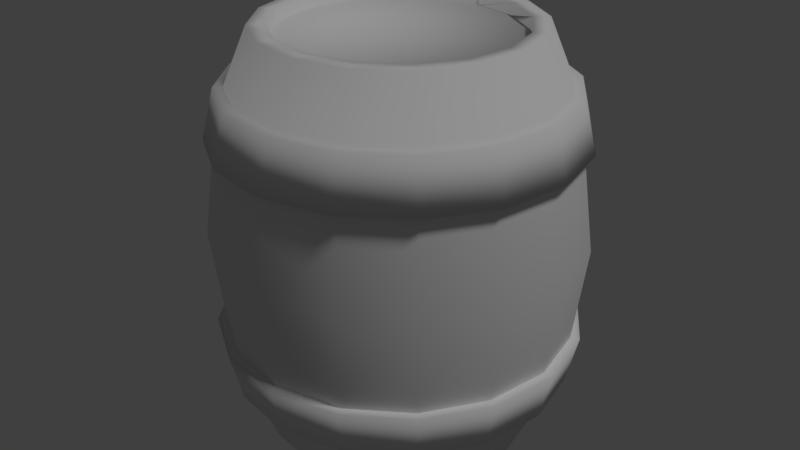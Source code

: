 # Source: barrel.blend  (saved by Blender 2.78.0; exported with 4.5.12 LTS)
import bpy
from mathutils import Matrix  # noqa: F401  (used for matrix-valued properties, if any)

bpy.ops.wm.read_factory_settings(use_empty=True)
scene = bpy.context.scene
scene.name = 'Scene'

# ---- collections
col_collection_1 = bpy.data.collections.new('Collection 1'); scene.collection.children.link(col_collection_1)

# ---- materials (node trees are filled in below, after node groups)
mat_material_001 = bpy.data.materials.new('Material.001')
mat_material_001.alpha_threshold = 0.0
mat_material_001.use_transparent_shadow = False
mat_material_001.roughness = 0.5

# ---- material node trees

# ---- world
world_world = bpy.data.worlds.new('World'); scene.world = world_world
world_world.color = (0.05088, 0.05088, 0.05088)
world_world.use_sun_shadow = False
world_world.sun_shadow_jitter_overblur = 0.0
world_world.cycles.sampling_method = 'MANUAL'

# ---- lights
light_sun = bpy.data.lights.new('Sun', 'SUN')
light_sun.transmission_factor = 0.0
light_sun.angle = 0.1993
light_sun.energy = 1.0
light_sun.shadow_buffer_clip_start = 0.5
light_sun.shadow_soft_size = 0.1
light_sun.shadow_cascade_max_distance = 1000.0

# ---- meshes
me_cylinder_002 = bpy.data.meshes.new('Cylinder.002')
me_cylinder_002.from_pydata([], [], [])
me_cylinder_002.use_remesh_preserve_volume = False
me_cylinder_002.use_remesh_preserve_attributes = False
me_cylinder_002.use_mirror_vertex_groups = False
me_cylinder_002.update()
me_cylinder_001 = bpy.data.meshes.new('Cylinder.001')
me_cylinder_001.from_pydata([(-8.54e-08, 1.377, 0.7303), (-7.457e-08, 1.284, 1.11), (0.5269, 1.272, 0.7303), (0.4912, 1.186, 1.11), (0.9736, 0.9736, 0.7303), (0.9077, 0.9077, 1.11), (1.272, 0.5269, 0.7303), (1.186, 0.4912, 1.11), (1.377, -5.061e-08, 0.7303), (1.284, -4.618e-08, 1.11), (1.272, -0.5269, 0.7303), (1.186, -0.4912, 1.11), (0.9736, -0.9736, 0.7303), (0.9077, -0.9077, 1.11), (0.5269, -1.272, 0.7303), (0.4912, -1.186, 1.11), (1.225e-07, -1.377, 0.7303), (1.193e-07, -1.284, 1.11), (-0.5269, -1.272, 0.7303), (-0.4912, -1.186, 1.11), (-0.9736, -0.9736, 0.7303), (-0.9077, -0.9077, 1.11), (-1.272, -0.5269, 0.7303), (-1.186, -0.4912, 1.11), (-1.377, 2.599e-08, 0.7303), (-1.284, 2.524e-08, 1.11), (-1.272, 0.5269, 0.7303), (-1.186, 0.4912, 1.11), (-0.9736, 0.9736, 0.7303), (-0.9077, 0.9077, 1.11), (-0.5269, 1.272, 0.7303), (-0.4912, 1.186, 1.11), (-8.54e-08, 1.377, -0.7303), (-7.457e-08, 1.284, -1.11), (0.5269, 1.272, -0.7303), (0.4912, 1.186, -1.11), (0.9736, 0.9736, -0.7303), (0.9077, 0.9077, -1.11), (1.272, 0.5269, -0.7303), (1.186, 0.4912, -1.11), (1.377, -5.061e-08, -0.7303), (1.284, -4.618e-08, -1.11), (1.272, -0.5269, -0.7303), (1.186, -0.4912, -1.11), (0.9736, -0.9736, -0.7303), (0.9077, -0.9077, -1.11), (0.5269, -1.272, -0.7303), (0.4912, -1.186, -1.11), (1.225e-07, -1.377, -0.7303), (1.193e-07, -1.284, -1.11), (-0.5269, -1.272, -0.7303), (-0.4912, -1.186, -1.11), (-0.9736, -0.9736, -0.7303), (-0.9077, -0.9077, -1.11), (-1.272, -0.5269, -0.7303), (-1.186, -0.4912, -1.11), (-1.377, 2.599e-08, -0.7303), (-1.284, 2.524e-08, -1.11), (-1.272, 0.5269, -0.7303), (-1.186, 0.4912, -1.11), (-0.9736, 0.9736, -0.7303), (-0.9077, 0.9077, -1.11), (-0.5269, 1.272, -0.7303), (-0.4912, 1.186, -1.11), (-2.795e-08, 0.8901, 1.455), (0.3406, 0.8223, 1.455), (0.6294, 0.6294, 1.455), (0.8223, 0.3406, 1.455), (0.8901, -4.655e-08, 1.455), (0.8223, -0.3406, 1.455), (0.6294, -0.6294, 1.455), (0.3406, -0.8223, 1.455), (1.309e-07, -0.8901, 1.455), (-0.3406, -0.8223, 1.455), (-0.6294, -0.6294, 1.455), (-0.8223, -0.3406, 1.455), (-0.8901, 2.167e-09, 1.455), (-0.8223, 0.3406, 1.455), (-0.6294, 0.6294, 1.455), (-0.3406, 0.8223, 1.455), (-2.795e-08, 0.8901, -1.455), (0.3406, 0.8223, -1.455), (0.6294, 0.6294, -1.455), (0.8223, 0.3406, -1.455), (0.8901, -4.655e-08, -1.455), (0.8223, -0.3406, -1.455), (0.6294, -0.6294, -1.455), (0.3406, -0.8223, -1.455), (1.309e-07, -0.8901, -1.455), (-0.3406, -0.8223, -1.455), (-0.6294, -0.6294, -1.455), (-0.8223, -0.3406, -1.455), (-0.8901, 2.167e-09, -1.455), (-0.8223, 0.3406, -1.455), (-0.6294, 0.6294, -1.455), (-0.3406, 0.8223, -1.455), (-1.857e-08, 1.4, -6.089e-11), (0.5359, 1.294, -6.089e-11), (0.9902, 0.9902, -6.089e-11), (1.294, 0.5359, -6.089e-11), (1.4, -6.445e-08, -6.089e-11), (1.294, -0.5359, -6.089e-11), (0.9902, -0.9902, -6.089e-11), (0.5359, -1.294, -6.089e-11), (1.929e-07, -1.4, -6.089e-11), (-0.5359, -1.294, -6.089e-11), (-0.9902, -0.9902, -6.089e-11), (-1.294, -0.5359, -6.089e-11), (-1.4, 1.346e-08, -6.089e-11), (-1.294, 0.5359, -6.089e-11), (-0.9902, 0.9902, -6.089e-11), (-0.5359, 1.294, -6.089e-11), (1.305, -5.958e-08, 0.7303), (1.305, -5.958e-08, -0.7303), (1.119, -0.4635, 1.11), (0.8565, -0.8565, -1.11), (1.119, -0.4635, -1.11), (0.923, -0.923, 0.7303), (1.206, -0.4995, 0.7303), (0.923, -0.923, -0.7303), (0.4995, -1.206, -0.7303), (1.728e-07, -1.211, 1.11), (0.4635, -1.119, 1.11), (0.4635, -1.119, -1.11), (-0.4995, -1.206, 0.7303), (1.828e-07, -1.305, -0.7303), (1.828e-07, -1.305, 0.7303), (-0.4635, -1.119, -1.11), (-0.4635, -1.119, 1.11), (-0.923, -0.923, -0.7303), (-1.206, -0.4995, -0.7303), (-0.8565, -0.8565, -1.11), (-1.119, -0.4635, 1.11), (-0.923, -0.923, 0.7303), (-1.119, -0.4635, -1.11), (-1.305, 1.304e-08, -0.7303), (1.119, 0.4635, -1.11), (1.119, 0.4635, 1.11), (1.211, -5.477e-08, 1.11), (-0.8565, -0.8565, 1.11), (0.8565, -0.8565, 1.11), (0.8565, 0.8565, 1.11), (-1.119, 0.4635, 1.11), (-1.211, 1.262e-08, 1.11), (-1.305, 1.304e-08, 0.7303), (-0.8565, 0.8565, 1.11), (-1.119, 0.4635, -1.11), (1.206, 0.4995, -0.7303), (0.923, 0.923, 0.7303), (-0.923, 0.923, 0.7303), (0.4995, 1.206, 0.7303), (-0.4995, 1.206, -0.7303), (-1.206, 0.4995, -0.7303), (-0.4995, -1.206, -0.7303), (0.4995, 1.206, -0.7303), (0.923, 0.923, -0.7303), (1.206, -0.4995, -0.7303), (-6.91e-08, 1.211, -1.11), (-1.211, 1.262e-08, -1.11), (1.138e-07, -1.211, -1.11), (1.211, -5.477e-08, -1.11), (-0.8565, 0.8565, -1.11), (-0.923, 0.923, -0.7303), (-1.206, 0.4995, 0.7303), (-0.4995, 1.206, 0.7303), (-1.206, -0.4995, 0.7303), (0.4995, -1.206, 0.7303), (1.206, 0.4995, 0.7303), (-0.4635, 1.119, 1.11), (0.4635, 1.119, 1.11), (-1.012e-08, 1.211, 1.11), (0.4635, 1.119, -1.11), (-0.4635, 1.119, -1.11), (0.8565, 0.8565, -1.11), (-1.432e-08, 1.305, 0.7303), (-1.432e-08, 1.305, -0.7303), (0.3946, 0.9527, 1.543), (-2.071e-09, 1.031, 1.543), (0.7291, 0.7291, 1.543), (0.9527, 0.3946, 1.543), (1.031, -4.556e-08, 1.543), (0.9527, -0.3946, 1.543), (0.7291, -0.7291, 1.543), (0.3946, -0.9527, 1.543), (1.536e-07, -1.031, 1.543), (-0.3946, -0.9527, 1.543), (-0.7291, -0.7291, 1.543), (-0.9527, -0.3946, 1.543), (-1.031, 1.181e-08, 1.543), (-0.9527, 0.3946, 1.543), (-0.7291, 0.7291, 1.543), (-0.3946, 0.9527, 1.543), (0.3946, 0.9527, -1.543), (-2.071e-09, 1.031, -1.543), (0.7291, 0.7291, -1.543), (0.9527, 0.3946, -1.543), (1.031, -4.556e-08, -1.543), (0.9527, -0.3946, -1.543), (0.7291, -0.7291, -1.543), (0.3946, -0.9527, -1.543), (1.536e-07, -1.031, -1.543), (-0.3946, -0.9527, -1.543), (-0.7291, -0.7291, -1.543), (-0.9527, -0.3946, -1.543), (-1.031, 1.181e-08, -1.543), (-0.9527, 0.3946, -1.543), (-0.7291, 0.7291, -1.543), (-0.3946, 0.9527, -1.543), (0.3446, 0.832, 1.543), (-2.587e-08, 0.9006, 1.543), (0.6368, 0.6368, 1.543), (0.832, 0.3446, 1.543), (0.9006, -4.655e-08, 1.543), (0.832, -0.3446, 1.543), (0.6368, -0.6368, 1.543), (0.3446, -0.832, 1.543), (1.328e-07, -0.9006, 1.543), (-0.3446, -0.832, 1.543), (-0.6368, -0.6368, 1.543), (-0.832, -0.3446, 1.543), (-0.9006, 2.886e-09, 1.543), (-0.832, 0.3446, 1.543), (-0.6368, 0.6368, 1.543), (-0.3446, 0.8321, 1.543), (0.3446, 0.832, -1.543), (-2.587e-08, 0.9006, -1.543), (0.6368, 0.6368, -1.543), (0.832, 0.3446, -1.543), (0.9006, -4.655e-08, -1.543), (0.832, -0.3446, -1.543), (0.6368, -0.6368, -1.543), (0.3446, -0.832, -1.543), (1.328e-07, -0.9006, -1.543), (-0.3446, -0.832, -1.543), (-0.6368, -0.6368, -1.543), (-0.832, -0.3446, -1.543), (-0.9006, 2.886e-09, -1.543), (-0.832, 0.3446, -1.543), (-0.6368, 0.6368, -1.543), (-0.3446, 0.8321, -1.543), (4.657e-08, -1.118e-08, 1.455), (4.657e-08, -1.118e-08, -1.455)], [], [(0, 1, 3, 2), (2, 3, 5, 4), (4, 5, 7, 6), (6, 7, 9, 8), (8, 9, 11, 10), (10, 11, 13, 12), (12, 13, 15, 14), (14, 15, 17, 16), (16, 17, 19, 18), (18, 19, 21, 20), (20, 21, 23, 22), (22, 23, 25, 24), (24, 25, 27, 26), (26, 27, 29, 28), (28, 29, 31, 30), (30, 31, 1, 0), (32, 34, 35, 33), (34, 36, 37, 35), (36, 38, 39, 37), (38, 40, 41, 39), (40, 42, 43, 41), (42, 44, 45, 43), (44, 46, 47, 45), (46, 48, 49, 47), (48, 50, 51, 49), (50, 52, 53, 51), (52, 54, 55, 53), (54, 56, 57, 55), (56, 58, 59, 57), (58, 60, 61, 59), (60, 62, 63, 61), (62, 32, 33, 63), (90, 91, 241), (111, 164, 174, 96), (110, 149, 164, 111), (109, 163, 149, 110), (108, 144, 163, 109), (107, 165, 144, 108), (106, 133, 165, 107), (105, 124, 133, 106), (104, 126, 124, 105), (103, 166, 126, 104), (102, 117, 166, 103), (101, 118, 117, 102), (100, 112, 118, 101), (99, 167, 112, 100), (98, 148, 167, 99), (97, 150, 148, 98), (96, 174, 150, 97), (77, 76, 240), (111, 96, 175, 151), (110, 111, 151, 162), (109, 110, 162, 152), (108, 109, 152, 135), (107, 108, 135, 130), (106, 107, 130, 129), (105, 106, 129, 153), (104, 105, 153, 125), (103, 104, 125, 120), (102, 103, 120, 119), (101, 102, 119, 156), (100, 101, 156, 113), (99, 100, 113, 147), (98, 99, 147, 155), (97, 98, 155, 154), (96, 97, 154, 175), (114, 138, 180, 181), (116, 115, 198, 197), (159, 127, 201, 200), (141, 169, 176, 178), (146, 161, 206, 205), (132, 139, 186, 187), (172, 157, 193, 207), (115, 123, 199, 198), (173, 136, 195, 194), (142, 143, 188, 189), (131, 134, 203, 202), (170, 168, 191, 177), (139, 128, 185, 186), (136, 160, 196, 195), (171, 173, 194, 192), (127, 131, 202, 201), (140, 114, 181, 182), (145, 142, 189, 190), (158, 146, 205, 204), (121, 122, 183, 184), (169, 170, 177, 176), (128, 121, 184, 185), (160, 116, 197, 196), (123, 159, 200, 199), (137, 141, 178, 179), (138, 137, 179, 180), (157, 171, 192, 193), (134, 158, 204, 203), (122, 140, 182, 183), (143, 132, 187, 188), (168, 145, 190, 191), (161, 172, 207, 206), (33, 157, 172, 63), (63, 172, 161, 61), (61, 161, 146, 59), (59, 146, 158, 57), (57, 158, 134, 55), (55, 134, 131, 53), (53, 131, 127, 51), (51, 127, 159, 49), (49, 159, 123, 47), (47, 123, 115, 45), (45, 115, 116, 43), (43, 116, 160, 41), (41, 160, 136, 39), (39, 136, 173, 37), (37, 173, 171, 35), (35, 171, 157, 33), (34, 154, 155, 36), (36, 155, 147, 38), (38, 147, 113, 40), (40, 113, 156, 42), (42, 156, 119, 44), (44, 119, 120, 46), (46, 120, 125, 48), (48, 125, 153, 50), (50, 153, 129, 52), (52, 129, 130, 54), (54, 130, 135, 56), (56, 135, 152, 58), (58, 152, 162, 60), (60, 162, 151, 62), (62, 151, 175, 32), (32, 175, 154, 34), (3, 169, 141, 5), (5, 141, 137, 7), (7, 137, 138, 9), (9, 138, 114, 11), (11, 114, 140, 13), (13, 140, 122, 15), (15, 122, 121, 17), (17, 121, 128, 19), (19, 128, 139, 21), (21, 139, 132, 23), (23, 132, 143, 25), (25, 143, 142, 27), (27, 142, 145, 29), (29, 145, 168, 31), (31, 168, 170, 1), (1, 170, 169, 3), (0, 174, 164, 30), (30, 164, 149, 28), (28, 149, 163, 26), (26, 163, 144, 24), (24, 144, 165, 22), (22, 165, 133, 20), (20, 133, 124, 18), (18, 124, 126, 16), (16, 126, 166, 14), (14, 166, 117, 12), (12, 117, 118, 10), (10, 118, 112, 8), (8, 112, 167, 6), (6, 167, 148, 4), (4, 148, 150, 2), (2, 150, 174, 0), (209, 208, 176, 177), (208, 210, 178, 176), (210, 211, 179, 178), (211, 212, 180, 179), (212, 213, 181, 180), (213, 214, 182, 181), (214, 215, 183, 182), (215, 216, 184, 183), (216, 217, 185, 184), (217, 218, 186, 185), (218, 219, 187, 186), (219, 220, 188, 187), (220, 221, 189, 188), (221, 222, 190, 189), (222, 223, 191, 190), (223, 209, 177, 191), (224, 225, 193, 192), (226, 224, 192, 194), (227, 226, 194, 195), (228, 227, 195, 196), (229, 228, 196, 197), (230, 229, 197, 198), (231, 230, 198, 199), (232, 231, 199, 200), (233, 232, 200, 201), (234, 233, 201, 202), (235, 234, 202, 203), (236, 235, 203, 204), (237, 236, 204, 205), (238, 237, 205, 206), (239, 238, 206, 207), (225, 239, 207, 193), (64, 65, 208, 209), (65, 66, 210, 208), (66, 67, 211, 210), (67, 68, 212, 211), (68, 69, 213, 212), (69, 70, 214, 213), (70, 71, 215, 214), (71, 72, 216, 215), (72, 73, 217, 216), (73, 74, 218, 217), (74, 75, 219, 218), (75, 76, 220, 219), (76, 77, 221, 220), (77, 78, 222, 221), (78, 79, 223, 222), (79, 64, 209, 223), (81, 80, 225, 224), (82, 81, 224, 226), (83, 82, 226, 227), (84, 83, 227, 228), (85, 84, 228, 229), (86, 85, 229, 230), (87, 86, 230, 231), (88, 87, 231, 232), (89, 88, 232, 233), (90, 89, 233, 234), (91, 90, 234, 235), (92, 91, 235, 236), (93, 92, 236, 237), (94, 93, 237, 238), (95, 94, 238, 239), (80, 95, 239, 225), (78, 77, 240), (65, 64, 240), (91, 92, 241), (79, 78, 240), (66, 65, 240), (92, 93, 241), (64, 79, 240), (67, 66, 240), (93, 94, 241), (80, 81, 241), (68, 67, 240), (94, 95, 241), (81, 82, 241), (69, 68, 240), (95, 80, 241), (82, 83, 241), (70, 69, 240), (83, 84, 241), (71, 70, 240), (84, 85, 241), (72, 71, 240), (85, 86, 241), (73, 72, 240), (86, 87, 241), (74, 73, 240), (87, 88, 241), (75, 74, 240), (88, 89, 241), (76, 75, 240), (89, 90, 241)])
me_cylinder_001.polygons.foreach_set('use_smooth', [True] * 256)
_k = set([(112, 118), (112, 167), (113, 147), (113, 156), (115, 116), (115, 123), (116, 160), (117, 118), (117, 166), (119, 120), (119, 156), (120, 125), (123, 159), (124, 126), (124, 133), (125, 153), (126, 166), (127, 131), (127, 159), (129, 130), (129, 153), (130, 135), (131, 134), (133, 165), (134, 158), (135, 152), (136, 160), (136, 173), (144, 163), (144, 165), (146, 158), (146, 161), (147, 155), (148, 150), (148, 167), (149, 163), (149, 164), (150, 174), (151, 162), (151, 175), (152, 162), (154, 155), (154, 175), (157, 171), (157, 172), (161, 172), (164, 174), (171, 173)])
me_cylinder_001.attributes.new('sharp_edge', 'BOOLEAN', 'EDGE').data.foreach_set('value', [ (min(e.vertices), max(e.vertices)) in _k for e in me_cylinder_001.edges])
_uv = me_cylinder_001.uv_layers.new(name='UVMap')
_uv.uv.foreach_set('vector', [0.7594, 0.6633, 0.7364, 0.6259, 0.7702, 0.5911, 0.8058, 0.6169, 0.8058, 0.6169, 0.7702, 0.5911, 0.7881, 0.546, 0.8309, 0.5562, 0.8309, 0.5562, 0.7881, 0.546, 0.7875, 0.4975, 0.8309, 0.4906, 0.8309, 0.4906, 0.7875, 0.4975, 0.7683, 0.453, 0.8057, 0.43, 0.8057, 0.43, 0.7683, 0.453, 0.7335, 0.4191, 0.7593, 0.3836, 0.7593, 0.3836, 0.7335, 0.4191, 0.6884, 0.4012, 0.6986, 0.3585, 0.6986, 0.3585, 0.6884, 0.4012, 0.6399, 0.4019, 0.633, 0.3585, 0.633, 0.3585, 0.6399, 0.4019, 0.5954, 0.4211, 0.5724, 0.3836, 0.5724, 0.3836, 0.5954, 0.4211, 0.5615, 0.4559, 0.526, 0.4301, 0.526, 0.4301, 0.5615, 0.4559, 0.5436, 0.5009, 0.5009, 0.4907, 0.5009, 0.4907, 0.5436, 0.5009, 0.5443, 0.5494, 0.5009, 0.5563, 0.5009, 0.5563, 0.5443, 0.5494, 0.5635, 0.594, 0.526, 0.617, 0.526, 0.617, 0.5635, 0.594, 0.5983, 0.6278, 0.5725, 0.6634, 0.5725, 0.6634, 0.5983, 0.6278, 0.6433, 0.6457, 0.6331, 0.6885, 0.6331, 0.6885, 0.6433, 0.6457, 0.6918, 0.645, 0.6987, 0.6884, 0.6987, 0.6884, 0.6918, 0.645, 0.7364, 0.6259, 0.7594, 0.6633, 0.6991, 0.009706, 0.7596, 0.03475, 0.7367, 0.07229, 0.6922, 0.05317, 0.7596, 0.03475, 0.8061, 0.081, 0.7705, 0.1069, 0.7367, 0.07229, 0.8061, 0.081, 0.8313, 0.1416, 0.7884, 0.1519, 0.7705, 0.1069, 0.8313, 0.1416, 0.8314, 0.2074, 0.7877, 0.2003, 0.7884, 0.1519, 0.8314, 0.2074, 0.806, 0.268, 0.7685, 0.2448, 0.7877, 0.2003, 0.806, 0.268, 0.7594, 0.3143, 0.7337, 0.2786, 0.7685, 0.2448, 0.7594, 0.3143, 0.6988, 0.3392, 0.6886, 0.2964, 0.7337, 0.2786, 0.6988, 0.3392, 0.6333, 0.3392, 0.6402, 0.2957, 0.6886, 0.2964, 0.6333, 0.3392, 0.5727, 0.3141, 0.5957, 0.2766, 0.6402, 0.2957, 0.5727, 0.3141, 0.5263, 0.2678, 0.562, 0.2419, 0.5957, 0.2766, 0.5263, 0.2678, 0.5011, 0.2072, 0.544, 0.1969, 0.562, 0.2419, 0.5011, 0.2072, 0.501, 0.1414, 0.5446, 0.1484, 0.544, 0.1969, 0.501, 0.1414, 0.5264, 0.08076, 0.5639, 0.104, 0.5446, 0.1484, 0.5264, 0.08076, 0.573, 0.03454, 0.5987, 0.07027, 0.5639, 0.104, 0.573, 0.03454, 0.6336, 0.009622, 0.6438, 0.05245, 0.5987, 0.07027, 0.6336, 0.009622, 0.6991, 0.009706, 0.6922, 0.05317, 0.6438, 0.05245, 0.569, 0.8966, 0.5565, 0.8648, 0.569, 0.8966, 0.3829, 0.2209, 0.3242, 0.2295, 0.3127, 0.2005, 0.3632, 0.1703, 0.3821, 0.2752, 0.3231, 0.2614, 0.3242, 0.2295, 0.3829, 0.2209, 0.3612, 0.3256, 0.3127, 0.2914, 0.3231, 0.2614, 0.3821, 0.2752, 0.3229, 0.3641, 0.2916, 0.3143, 0.3127, 0.2914, 0.3612, 0.3256, 0.2728, 0.3849, 0.2633, 0.3268, 0.2916, 0.3143, 0.3229, 0.3641, 0.2185, 0.3847, 0.2322, 0.3273, 0.2633, 0.3268, 0.2728, 0.3849, 0.1684, 0.3635, 0.2033, 0.3155, 0.2322, 0.3273, 0.2185, 0.3847, 0.13, 0.3245, 0.1809, 0.2934, 0.2033, 0.3155, 0.1684, 0.3635, 0.1095, 0.2736, 0.1686, 0.2642, 0.1809, 0.2934, 0.13, 0.3245, 0.11, 0.2186, 0.1683, 0.2325, 0.1686, 0.2642, 0.1095, 0.2736, 0.1315, 0.168, 0.18, 0.203, 0.1683, 0.2325, 0.11, 0.2186, 0.1706, 0.1296, 0.202, 0.1802, 0.18, 0.203, 0.1315, 0.168, 0.2213, 0.1091, 0.2308, 0.1676, 0.202, 0.1802, 0.1706, 0.1296, 0.2757, 0.1097, 0.262, 0.1671, 0.2308, 0.1676, 0.2213, 0.1091, 0.3256, 0.1312, 0.2908, 0.1786, 0.262, 0.1671, 0.2757, 0.1097, 0.3632, 0.1703, 0.3127, 0.2005, 0.2908, 0.1786, 0.3256, 0.1312, 0.06456, 0.6581, 0.06511, 0.6248, 0.06456, 0.6581, 0.3829, 0.2209, 0.3632, 0.1703, 0.4548, 0.1087, 0.4911, 0.1988, 0.3821, 0.2752, 0.3829, 0.2209, 0.4911, 0.1988, 0.4906, 0.2956, 0.3612, 0.3256, 0.3821, 0.2752, 0.4906, 0.2956, 0.454, 0.3853, 0.3229, 0.3641, 0.3612, 0.3256, 0.454, 0.3853, 0.3861, 0.4547, 0.2728, 0.3849, 0.3229, 0.3641, 0.3861, 0.4547, 0.2964, 0.493, 0.2185, 0.3847, 0.2728, 0.3849, 0.2964, 0.493, 0.1986, 0.4939, 0.1684, 0.3635, 0.2185, 0.3847, 0.1986, 0.4939, 0.1077, 0.4569, 0.13, 0.3245, 0.1684, 0.3635, 0.1077, 0.4569, 0.03797, 0.3875, 0.1095, 0.2736, 0.13, 0.3245, 0.03797, 0.3875, 0.0001789, 0.2966, 0.11, 0.2186, 0.1095, 0.2736, 0.0001789, 0.2966, 0.000179, 0.198, 0.1315, 0.168, 0.11, 0.2186, 0.000179, 0.198, 0.03797, 0.107, 0.1706, 0.1296, 0.1315, 0.168, 0.03797, 0.107, 0.1077, 0.03747, 0.2213, 0.1091, 0.1706, 0.1296, 0.1077, 0.03747, 0.1987, 0.0001789, 0.2757, 0.1097, 0.2213, 0.1091, 0.1987, 0.0001789, 0.2967, 0.0007828, 0.3256, 0.1312, 0.2757, 0.1097, 0.2967, 0.0007828, 0.3867, 0.03902, 0.3632, 0.1703, 0.3256, 0.1312, 0.3867, 0.03902, 0.4548, 0.1087, 0.3017, 0.6134, 0.3017, 0.6727, 0.2504, 0.6635, 0.251, 0.625, 0.7664, 0.9342, 0.7248, 0.9767, 0.6942, 0.9343, 0.7218, 0.9067, 0.6106, 0.9998, 0.5559, 0.9766, 0.5844, 0.9328, 0.6197, 0.9485, 0.2358, 0.7692, 0.1803, 0.7915, 0.1693, 0.74, 0.206, 0.7258, 0.5136, 0.7639, 0.5552, 0.7214, 0.5858, 0.7637, 0.5582, 0.7914, 0.02338, 0.558, 0.06613, 0.5163, 0.09572, 0.5597, 0.06726, 0.5865, 0.6099, 0.6983, 0.6692, 0.6983, 0.6601, 0.7495, 0.6215, 0.749, 0.7248, 0.9767, 0.67, 0.9998, 0.6583, 0.949, 0.6942, 0.9343, 0.7655, 0.764, 0.7882, 0.8191, 0.7368, 0.8308, 0.7221, 0.7939, 0.0001789, 0.6721, 0.0001789, 0.6128, 0.05151, 0.622, 0.05085, 0.6605, 0.5145, 0.934, 0.4919, 0.8788, 0.5432, 0.8673, 0.5579, 0.9042, 0.1205, 0.7911, 0.06549, 0.7682, 0.09334, 0.7236, 0.1297, 0.7392, 0.06613, 0.5163, 0.1217, 0.4943, 0.1325, 0.5458, 0.09572, 0.5597, 0.7882, 0.8191, 0.7886, 0.8788, 0.7368, 0.8703, 0.7368, 0.8308, 0.7239, 0.7214, 0.7655, 0.764, 0.7221, 0.7939, 0.6954, 0.7653, 0.5559, 0.9766, 0.5145, 0.934, 0.5579, 0.9042, 0.5844, 0.9328, 0.2787, 0.5588, 0.3017, 0.6134, 0.251, 0.625, 0.2364, 0.5892, 0.02328, 0.7267, 0.0001789, 0.6721, 0.05085, 0.6605, 0.06552, 0.6962, 0.4914, 0.8192, 0.5136, 0.7639, 0.5582, 0.7914, 0.5433, 0.8277, 0.1813, 0.4949, 0.2363, 0.5173, 0.2088, 0.5618, 0.1722, 0.5468, 0.1803, 0.7915, 0.1205, 0.7911, 0.1297, 0.7392, 0.1693, 0.74, 0.1217, 0.4943, 0.1813, 0.4949, 0.1722, 0.5468, 0.1325, 0.5458, 0.7886, 0.8788, 0.7664, 0.9342, 0.7218, 0.9067, 0.7368, 0.8703, 0.67, 0.9998, 0.6106, 0.9998, 0.6197, 0.9485, 0.6583, 0.949, 0.2784, 0.7274, 0.2358, 0.7692, 0.206, 0.7258, 0.2345, 0.6988, 0.3017, 0.6727, 0.2784, 0.7274, 0.2345, 0.6988, 0.2504, 0.6635, 0.6692, 0.6983, 0.7239, 0.7214, 0.6954, 0.7653, 0.6601, 0.7495, 0.4919, 0.8788, 0.4914, 0.8192, 0.5433, 0.8277, 0.5432, 0.8673, 0.2363, 0.5173, 0.2787, 0.5588, 0.2364, 0.5892, 0.2088, 0.5618, 0.0001789, 0.6128, 0.02338, 0.558, 0.06726, 0.5865, 0.05151, 0.622, 0.06549, 0.7682, 0.02328, 0.7267, 0.06552, 0.6962, 0.09334, 0.7236, 0.5552, 0.7214, 0.6099, 0.6983, 0.6215, 0.749, 0.5858, 0.7637, 0.6922, 0.05317, 0.6907, 0.06014, 0.6451, 0.05947, 0.6438, 0.05245, 0.6438, 0.05245, 0.6451, 0.05947, 0.6026, 0.07628, 0.5987, 0.07027, 0.5987, 0.07027, 0.6026, 0.07628, 0.5698, 0.108, 0.5639, 0.104, 0.5639, 0.104, 0.5698, 0.108, 0.5517, 0.15, 0.5446, 0.1484, 0.5446, 0.1484, 0.5517, 0.15, 0.551, 0.1956, 0.544, 0.1969, 0.544, 0.1969, 0.551, 0.1956, 0.5679, 0.238, 0.562, 0.2419, 0.562, 0.2419, 0.5679, 0.238, 0.5998, 0.2707, 0.5957, 0.2766, 0.5957, 0.2766, 0.5998, 0.2707, 0.6417, 0.2887, 0.6402, 0.2957, 0.6402, 0.2957, 0.6417, 0.2887, 0.6873, 0.2894, 0.6886, 0.2964, 0.6886, 0.2964, 0.6873, 0.2894, 0.7298, 0.2725, 0.7337, 0.2786, 0.7337, 0.2786, 0.7298, 0.2725, 0.7626, 0.2408, 0.7685, 0.2448, 0.7685, 0.2448, 0.7626, 0.2408, 0.7807, 0.1988, 0.7877, 0.2003, 0.7877, 0.2003, 0.7807, 0.1988, 0.7813, 0.1532, 0.7884, 0.1519, 0.7884, 0.1519, 0.7813, 0.1532, 0.7645, 0.1108, 0.7705, 0.1069, 0.7705, 0.1069, 0.7645, 0.1108, 0.7326, 0.07817, 0.7367, 0.07229, 0.7367, 0.07229, 0.7326, 0.07817, 0.6907, 0.06014, 0.6922, 0.05317, 0.7596, 0.03475, 0.7648, 0.02661, 0.814, 0.07546, 0.8061, 0.081, 0.8061, 0.081, 0.814, 0.07546, 0.8408, 0.1395, 0.8313, 0.1416, 0.8313, 0.1416, 0.8408, 0.1395, 0.8409, 0.2091, 0.8314, 0.2074, 0.8314, 0.2074, 0.8409, 0.2091, 0.8142, 0.2733, 0.806, 0.268, 0.806, 0.268, 0.8142, 0.2733, 0.7649, 0.3222, 0.7594, 0.3143, 0.7594, 0.3143, 0.7649, 0.3222, 0.7009, 0.3487, 0.6988, 0.3392, 0.6988, 0.3392, 0.7009, 0.3487, 0.6316, 0.3487, 0.6333, 0.3392, 0.6333, 0.3392, 0.6316, 0.3487, 0.5675, 0.3222, 0.5727, 0.3141, 0.5727, 0.3141, 0.5675, 0.3222, 0.5184, 0.2733, 0.5263, 0.2678, 0.5263, 0.2678, 0.5184, 0.2733, 0.4916, 0.2093, 0.5011, 0.2072, 0.5011, 0.2072, 0.4916, 0.2093, 0.4914, 0.1397, 0.501, 0.1414, 0.501, 0.1414, 0.4914, 0.1397, 0.5182, 0.07551, 0.5264, 0.08076, 0.5264, 0.08076, 0.5182, 0.07551, 0.5675, 0.02658, 0.573, 0.03454, 0.573, 0.03454, 0.5675, 0.02658, 0.6316, 0.0001789, 0.6336, 0.009622, 0.6336, 0.009622, 0.6316, 0.0001789, 0.7008, 0.0001985, 0.6991, 0.009706, 0.6991, 0.009706, 0.7008, 0.0001985, 0.7648, 0.02661, 0.7596, 0.03475, 0.7702, 0.5911, 0.7642, 0.5872, 0.7811, 0.5447, 0.7881, 0.546, 0.7881, 0.546, 0.7811, 0.5447, 0.7804, 0.499, 0.7875, 0.4975, 0.7875, 0.4975, 0.7804, 0.499, 0.7624, 0.457, 0.7683, 0.453, 0.7683, 0.453, 0.7624, 0.457, 0.7296, 0.4252, 0.7335, 0.4191, 0.7335, 0.4191, 0.7296, 0.4252, 0.6871, 0.4083, 0.6884, 0.4012, 0.6884, 0.4012, 0.6871, 0.4083, 0.6414, 0.4089, 0.6399, 0.4019, 0.6399, 0.4019, 0.6414, 0.4089, 0.5994, 0.427, 0.5954, 0.4211, 0.5954, 0.4211, 0.5994, 0.427, 0.5676, 0.4598, 0.5615, 0.4559, 0.5615, 0.4559, 0.5676, 0.4598, 0.5507, 0.5022, 0.5436, 0.5009, 0.5436, 0.5009, 0.5507, 0.5022, 0.5513, 0.5479, 0.5443, 0.5494, 0.5443, 0.5494, 0.5513, 0.5479, 0.5694, 0.5899, 0.5635, 0.594, 0.5635, 0.594, 0.5694, 0.5899, 0.6022, 0.6218, 0.5983, 0.6278, 0.5983, 0.6278, 0.6022, 0.6218, 0.6446, 0.6387, 0.6433, 0.6457, 0.6433, 0.6457, 0.6446, 0.6387, 0.6903, 0.638, 0.6918, 0.645, 0.6918, 0.645, 0.6903, 0.638, 0.7323, 0.6199, 0.7364, 0.6259, 0.7364, 0.6259, 0.7323, 0.6199, 0.7642, 0.5872, 0.7702, 0.5911, 0.7594, 0.6633, 0.7647, 0.6714, 0.7006, 0.6979, 0.6987, 0.6884, 0.6987, 0.6884, 0.7006, 0.6979, 0.6312, 0.6979, 0.6331, 0.6885, 0.6331, 0.6885, 0.6312, 0.6979, 0.5671, 0.6713, 0.5725, 0.6634, 0.5725, 0.6634, 0.5671, 0.6713, 0.518, 0.6223, 0.526, 0.617, 0.526, 0.617, 0.518, 0.6223, 0.4914, 0.5582, 0.5009, 0.5563, 0.5009, 0.5563, 0.4914, 0.5582, 0.4914, 0.4888, 0.5009, 0.4907, 0.5009, 0.4907, 0.4914, 0.4888, 0.518, 0.4247, 0.526, 0.4301, 0.526, 0.4301, 0.518, 0.4247, 0.5671, 0.3756, 0.5724, 0.3836, 0.5724, 0.3836, 0.5671, 0.3756, 0.6312, 0.349, 0.633, 0.3585, 0.633, 0.3585, 0.6312, 0.349, 0.7006, 0.349, 0.6986, 0.3585, 0.6986, 0.3585, 0.7006, 0.349, 0.7647, 0.3756, 0.7593, 0.3836, 0.7593, 0.3836, 0.7647, 0.3756, 0.8138, 0.4247, 0.8057, 0.43, 0.8057, 0.43, 0.8138, 0.4247, 0.8403, 0.4888, 0.8309, 0.4906, 0.8309, 0.4906, 0.8403, 0.4888, 0.8403, 0.5582, 0.8309, 0.5562, 0.8309, 0.5562, 0.8403, 0.5582, 0.8138, 0.6223, 0.8058, 0.6169, 0.8058, 0.6169, 0.8138, 0.6223, 0.7647, 0.6714, 0.7594, 0.6633, 0.1324, 0.727, 0.1669, 0.7277, 0.1693, 0.74, 0.1297, 0.7392, 0.1669, 0.7277, 0.1991, 0.7153, 0.206, 0.7258, 0.1693, 0.74, 0.1991, 0.7153, 0.224, 0.6917, 0.2345, 0.6988, 0.206, 0.7258, 0.224, 0.6917, 0.2378, 0.6609, 0.2504, 0.6635, 0.2345, 0.6988, 0.2378, 0.6609, 0.2384, 0.6272, 0.251, 0.625, 0.2504, 0.6635, 0.2384, 0.6272, 0.2256, 0.596, 0.2364, 0.5892, 0.251, 0.625, 0.2256, 0.596, 0.2014, 0.572, 0.2088, 0.5618, 0.2364, 0.5892, 0.2014, 0.572, 0.1695, 0.5589, 0.1722, 0.5468, 0.2088, 0.5618, 0.1695, 0.5589, 0.1349, 0.5581, 0.1325, 0.5458, 0.1722, 0.5468, 0.1349, 0.5581, 0.1027, 0.5703, 0.09572, 0.5597, 0.1325, 0.5458, 0.1027, 0.5703, 0.07785, 0.5936, 0.06726, 0.5865, 0.09572, 0.5597, 0.07785, 0.5936, 0.06409, 0.6246, 0.05151, 0.622, 0.06726, 0.5865, 0.06409, 0.6246, 0.06354, 0.6583, 0.05085, 0.6605, 0.05151, 0.622, 0.06354, 0.6583, 0.07636, 0.6894, 0.06552, 0.6962, 0.05085, 0.6605, 0.07636, 0.6894, 0.1006, 0.7135, 0.09334, 0.7236, 0.06552, 0.6962, 0.1006, 0.7135, 0.1324, 0.727, 0.1297, 0.7392, 0.09334, 0.7236, 0.6883, 0.7759, 0.6575, 0.7621, 0.6601, 0.7495, 0.6954, 0.7653, 0.7118, 0.8009, 0.6883, 0.7759, 0.6954, 0.7653, 0.7221, 0.7939, 0.7245, 0.8331, 0.7118, 0.8009, 0.7221, 0.7939, 0.7368, 0.8308, 0.7245, 0.8677, 0.7245, 0.8331, 0.7368, 0.8308, 0.7368, 0.8703, 0.7114, 0.8994, 0.7245, 0.8677, 0.7368, 0.8703, 0.7218, 0.9067, 0.6874, 0.9235, 0.7114, 0.8994, 0.7218, 0.9067, 0.6942, 0.9343, 0.656, 0.9364, 0.6874, 0.9235, 0.6942, 0.9343, 0.6583, 0.949, 0.6223, 0.9359, 0.656, 0.9364, 0.6583, 0.949, 0.6197, 0.9485, 0.5915, 0.9222, 0.6223, 0.9359, 0.6197, 0.9485, 0.5844, 0.9328, 0.5682, 0.8972, 0.5915, 0.9222, 0.5844, 0.9328, 0.5579, 0.9042, 0.5555, 0.865, 0.5682, 0.8972, 0.5579, 0.9042, 0.5432, 0.8673, 0.5555, 0.8304, 0.5555, 0.865, 0.5432, 0.8673, 0.5433, 0.8277, 0.5686, 0.7986, 0.5555, 0.8304, 0.5433, 0.8277, 0.5582, 0.7914, 0.5926, 0.7745, 0.5686, 0.7986, 0.5582, 0.7914, 0.5858, 0.7637, 0.6239, 0.7616, 0.5926, 0.7745, 0.5858, 0.7637, 0.6215, 0.749, 0.6575, 0.7621, 0.6239, 0.7616, 0.6215, 0.749, 0.6601, 0.7495, 0.1326, 0.726, 0.1668, 0.7267, 0.1669, 0.7277, 0.1324, 0.727, 0.1668, 0.7267, 0.1985, 0.7144, 0.1991, 0.7153, 0.1669, 0.7277, 0.1985, 0.7144, 0.2231, 0.6912, 0.224, 0.6917, 0.1991, 0.7153, 0.2231, 0.6912, 0.2368, 0.6607, 0.2378, 0.6609, 0.224, 0.6917, 0.2368, 0.6607, 0.2373, 0.6274, 0.2384, 0.6272, 0.2378, 0.6609, 0.2373, 0.6274, 0.2247, 0.5965, 0.2256, 0.596, 0.2384, 0.6272, 0.2247, 0.5965, 0.2009, 0.5729, 0.2014, 0.572, 0.2256, 0.596, 0.2009, 0.5729, 0.1693, 0.5598, 0.1695, 0.5589, 0.2014, 0.572, 0.1693, 0.5598, 0.1351, 0.5591, 0.1349, 0.5581, 0.1695, 0.5589, 0.1351, 0.5591, 0.1033, 0.5711, 0.1027, 0.5703, 0.1349, 0.5581, 0.1033, 0.5711, 0.0787, 0.5942, 0.07785, 0.5936, 0.1027, 0.5703, 0.0787, 0.5942, 0.06511, 0.6248, 0.06409, 0.6246, 0.07785, 0.5936, 0.06511, 0.6248, 0.06456, 0.6581, 0.06354, 0.6583, 0.06409, 0.6246, 0.06456, 0.6581, 0.07723, 0.6889, 0.07636, 0.6894, 0.06354, 0.6583, 0.07723, 0.6889, 0.1012, 0.7126, 0.1006, 0.7135, 0.07636, 0.6894, 0.1012, 0.7126, 0.1326, 0.726, 0.1324, 0.727, 0.1006, 0.7135, 0.6878, 0.7768, 0.6573, 0.7631, 0.6575, 0.7621, 0.6883, 0.7759, 0.7109, 0.8014, 0.6878, 0.7768, 0.6883, 0.7759, 0.7118, 0.8009, 0.7235, 0.8333, 0.7109, 0.8014, 0.7118, 0.8009, 0.7245, 0.8331, 0.7235, 0.8674, 0.7235, 0.8333, 0.7245, 0.8331, 0.7245, 0.8677, 0.7106, 0.8988, 0.7235, 0.8674, 0.7245, 0.8677, 0.7114, 0.8994, 0.6868, 0.9227, 0.7106, 0.8988, 0.7114, 0.8994, 0.6874, 0.9235, 0.6558, 0.9353, 0.6868, 0.9227, 0.6874, 0.9235, 0.656, 0.9364, 0.6225, 0.9349, 0.6558, 0.9353, 0.656, 0.9364, 0.6223, 0.9359, 0.5921, 0.9213, 0.6225, 0.9349, 0.6223, 0.9359, 0.5915, 0.9222, 0.569, 0.8966, 0.5921, 0.9213, 0.5915, 0.9222, 0.5682, 0.8972, 0.5565, 0.8648, 0.569, 0.8966, 0.5682, 0.8972, 0.5555, 0.865, 0.5565, 0.8306, 0.5565, 0.8648, 0.5555, 0.865, 0.5555, 0.8304, 0.5694, 0.7992, 0.5565, 0.8306, 0.5555, 0.8304, 0.5686, 0.7986, 0.5932, 0.7754, 0.5694, 0.7992, 0.5686, 0.7986, 0.5926, 0.7745, 0.624, 0.7627, 0.5932, 0.7754, 0.5926, 0.7745, 0.6239, 0.7616, 0.6573, 0.7631, 0.624, 0.7627, 0.6239, 0.7616, 0.6575, 0.7621, 0.07723, 0.6889, 0.06456, 0.6581, 0.07723, 0.6889, 0.1668, 0.7267, 0.1326, 0.726, 0.1668, 0.7267, 0.5565, 0.8648, 0.5565, 0.8306, 0.5565, 0.8648, 0.1012, 0.7126, 0.07723, 0.6889, 0.1012, 0.7126, 0.1985, 0.7144, 0.1668, 0.7267, 0.1985, 0.7144, 0.5565, 0.8306, 0.5694, 0.7992, 0.5565, 0.8306, 0.1326, 0.726, 0.1012, 0.7126, 0.1326, 0.726, 0.2231, 0.6912, 0.1985, 0.7144, 0.2231, 0.6912, 0.5694, 0.7992, 0.5932, 0.7754, 0.5694, 0.7992, 0.6573, 0.7631, 0.6878, 0.7768, 0.6573, 0.7631, 0.2368, 0.6607, 0.2231, 0.6912, 0.2368, 0.6607, 0.5932, 0.7754, 0.624, 0.7627, 0.5932, 0.7754, 0.6878, 0.7768, 0.7109, 0.8014, 0.6878, 0.7768, 0.2373, 0.6274, 0.2368, 0.6607, 0.2373, 0.6274, 0.624, 0.7627, 0.6573, 0.7631, 0.624, 0.7627, 0.7109, 0.8014, 0.7235, 0.8333, 0.7109, 0.8014, 0.2247, 0.5965, 0.2373, 0.6274, 0.2247, 0.5965, 0.7235, 0.8333, 0.7235, 0.8674, 0.7235, 0.8333, 0.2009, 0.5729, 0.2247, 0.5965, 0.2009, 0.5729, 0.7235, 0.8674, 0.7106, 0.8988, 0.7235, 0.8674, 0.1693, 0.5598, 0.2009, 0.5729, 0.1693, 0.5598, 0.7106, 0.8988, 0.6868, 0.9227, 0.7106, 0.8988, 0.1351, 0.5591, 0.1693, 0.5598, 0.1351, 0.5591, 0.6868, 0.9227, 0.6558, 0.9353, 0.6868, 0.9227, 0.1033, 0.5711, 0.1351, 0.5591, 0.1033, 0.5711, 0.6558, 0.9353, 0.6225, 0.9349, 0.6558, 0.9353, 0.0787, 0.5942, 0.1033, 0.5711, 0.0787, 0.5942, 0.6225, 0.9349, 0.5921, 0.9213, 0.6225, 0.9349, 0.06511, 0.6248, 0.0787, 0.5942, 0.06511, 0.6248, 0.5921, 0.9213, 0.569, 0.8966, 0.5921, 0.9213])
me_cylinder_001.materials.append(mat_material_001)
me_cylinder_001.use_remesh_preserve_volume = False
me_cylinder_001.use_remesh_preserve_attributes = False
me_cylinder_001.use_mirror_vertex_groups = False
me_cylinder_001.use_paint_bone_selection = False
me_cylinder_001.use_paint_mask = True
me_cylinder_001.update()

# ---- objects
ob_sun = bpy.data.objects.new('Sun', light_sun)
ob_cylinder_001 = bpy.data.objects.new('Cylinder.001', me_cylinder_002)
ob_cylinder = bpy.data.objects.new('Cylinder', me_cylinder_001)

# ---- transforms, parenting, visibility, modifiers, constraints
ob_sun.location = (4.073, -3.158, 1.377)
ob_sun.rotation_euler = (0.3816, 0.3591, 0.9607)
ob_sun.lineart.crease_threshold = 0.0
ob_cylinder_001.location = (1.762e-07, -1.237, 0.9261)
ob_cylinder_001.lineart.crease_threshold = 0.0
ob_cylinder.location = (0.0, 0.0, 0.0)
ob_cylinder.scale = (3.0, 3.0, 3.0)
ob_cylinder.lineart.crease_threshold = 0.0

# ---- collection membership
col_collection_1.objects.link(ob_sun)
col_collection_1.objects.link(ob_cylinder_001)
col_collection_1.objects.link(ob_cylinder)

# ---- scene / render settings (as saved in the file)
scene.frame_start = 1; scene.frame_end = 250; scene.frame_set(1)
scene.render.engine = 'BLENDER_EEVEE_NEXT'
scene.render.resolution_percentage = 50
scene.render.dither_intensity = 0.0
scene.cycles.use_denoising = False
scene.cycles.samples = 128
scene.cycles.sampling_pattern = 'TABULATED_SOBOL'
scene.cycles.light_sampling_threshold = 0.0
scene.cycles.use_adaptive_sampling = False
scene.cycles.use_light_tree = False
scene.cycles.blur_glossy = 0.0
scene.cycles.sample_clamp_indirect = 0.0
scene.view_settings.view_transform = 'Standard'
bpy.context.view_layer.update()

# ---- added for rendering (the .blend has no active camera): camera
cam_auto = bpy.data.cameras.new('AutoCamera')
cam_auto.lens = 50.0
cam_auto.sensor_width = 36.0
cam_auto.clip_end = 1000.0
ob_auto_camera = bpy.data.objects.new('AutoCamera', cam_auto)
scene.collection.objects.link(ob_auto_camera)
ob_auto_camera.location = (13.9379, -16.7255, 11.1503)
ob_auto_camera.rotation_euler = (1.09748, -7.21219e-08, 0.694738)
scene.camera = ob_auto_camera
bpy.context.view_layer.update()
